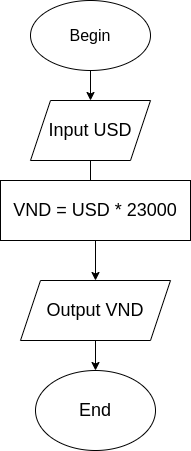

The diagram above was exported from draw.io. Its source (the exported page's mxGraphModel, read from the mxfile embedded in the PNG):
<mxGraphModel dx="1348" dy="712" grid="1" gridSize="10" guides="1" tooltips="1" connect="1" arrows="1" fold="1" page="1" pageScale="1" pageWidth="827" pageHeight="1169" math="0" shadow="0">
  <root>
    <mxCell id="0" />
    <mxCell id="1" parent="0" />
    <mxCell id="twY3ZyoTxyUU2UDPqdd6-2" style="edgeStyle=orthogonalEdgeStyle;rounded=0;orthogonalLoop=1;jettySize=auto;html=1;fontSize=18;" edge="1" parent="1" source="twY3ZyoTxyUU2UDPqdd6-1">
      <mxGeometry relative="1" as="geometry">
        <mxPoint x="400" y="250" as="targetPoint" />
      </mxGeometry>
    </mxCell>
    <mxCell id="twY3ZyoTxyUU2UDPqdd6-1" value="&lt;font size=&quot;3&quot;&gt;Begin&lt;/font&gt;" style="ellipse;whiteSpace=wrap;html=1;" vertex="1" parent="1">
      <mxGeometry x="340" y="150" width="120" height="70" as="geometry" />
    </mxCell>
    <mxCell id="twY3ZyoTxyUU2UDPqdd6-4" style="edgeStyle=orthogonalEdgeStyle;rounded=0;orthogonalLoop=1;jettySize=auto;html=1;exitX=0.5;exitY=1;exitDx=0;exitDy=0;fontSize=18;" edge="1" parent="1" source="twY3ZyoTxyUU2UDPqdd6-3">
      <mxGeometry relative="1" as="geometry">
        <mxPoint x="400" y="340" as="targetPoint" />
      </mxGeometry>
    </mxCell>
    <mxCell id="twY3ZyoTxyUU2UDPqdd6-3" value="Input USD" style="shape=parallelogram;perimeter=parallelogramPerimeter;whiteSpace=wrap;html=1;fixedSize=1;fontSize=18;" vertex="1" parent="1">
      <mxGeometry x="340" y="250" width="120" height="60" as="geometry" />
    </mxCell>
    <mxCell id="twY3ZyoTxyUU2UDPqdd6-6" style="edgeStyle=orthogonalEdgeStyle;rounded=0;orthogonalLoop=1;jettySize=auto;html=1;exitX=0.5;exitY=1;exitDx=0;exitDy=0;fontSize=18;" edge="1" parent="1" source="twY3ZyoTxyUU2UDPqdd6-5">
      <mxGeometry relative="1" as="geometry">
        <mxPoint x="405" y="430" as="targetPoint" />
      </mxGeometry>
    </mxCell>
    <mxCell id="twY3ZyoTxyUU2UDPqdd6-5" value="VND = USD * 23000" style="rounded=0;whiteSpace=wrap;html=1;fontSize=18;" vertex="1" parent="1">
      <mxGeometry x="310" y="330" width="190" height="60" as="geometry" />
    </mxCell>
    <mxCell id="twY3ZyoTxyUU2UDPqdd6-8" style="edgeStyle=orthogonalEdgeStyle;rounded=0;orthogonalLoop=1;jettySize=auto;html=1;exitX=0.5;exitY=1;exitDx=0;exitDy=0;fontSize=18;" edge="1" parent="1" source="twY3ZyoTxyUU2UDPqdd6-7">
      <mxGeometry relative="1" as="geometry">
        <mxPoint x="405" y="520" as="targetPoint" />
      </mxGeometry>
    </mxCell>
    <mxCell id="twY3ZyoTxyUU2UDPqdd6-7" value="Output VND" style="shape=parallelogram;perimeter=parallelogramPerimeter;whiteSpace=wrap;html=1;fixedSize=1;fontSize=18;" vertex="1" parent="1">
      <mxGeometry x="330" y="430" width="150" height="60" as="geometry" />
    </mxCell>
    <mxCell id="twY3ZyoTxyUU2UDPqdd6-9" value="End" style="ellipse;whiteSpace=wrap;html=1;fontSize=18;" vertex="1" parent="1">
      <mxGeometry x="345" y="520" width="120" height="80" as="geometry" />
    </mxCell>
  </root>
</mxGraphModel>